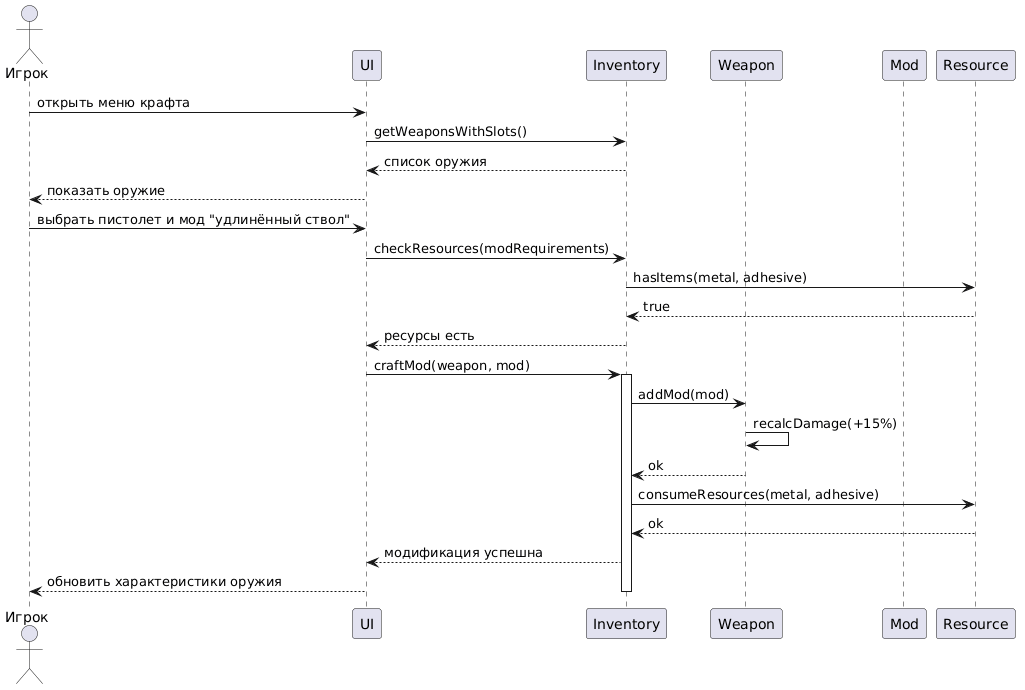

The diagram above was rendered by PlantUML. Its source (embedded in the PNG):
@startuml
actor "Игрок" as P
participant "UI" as UI
participant "Inventory" as Inv
participant "Weapon" as W
participant "Mod" as M
participant "Resource" as R

P -> UI: открыть меню крафта
UI -> Inv: getWeaponsWithSlots()
Inv --> UI: список оружия
UI --> P: показать оружие

P -> UI: выбрать пистолет и мод "удлинённый ствол"
UI -> Inv: checkResources(modRequirements)
Inv -> R: hasItems(metal, adhesive)
R --> Inv: true
Inv --> UI: ресурсы есть

UI -> Inv: craftMod(weapon, mod)
activate Inv
Inv -> W: addMod(mod)
W -> W: recalcDamage(+15%)
W --> Inv: ok
Inv -> R: consumeResources(metal, adhesive)
R --> Inv: ok
Inv --> UI: модификация успешна
UI --> P: обновить характеристики оружия
deactivate Inv
@enduml